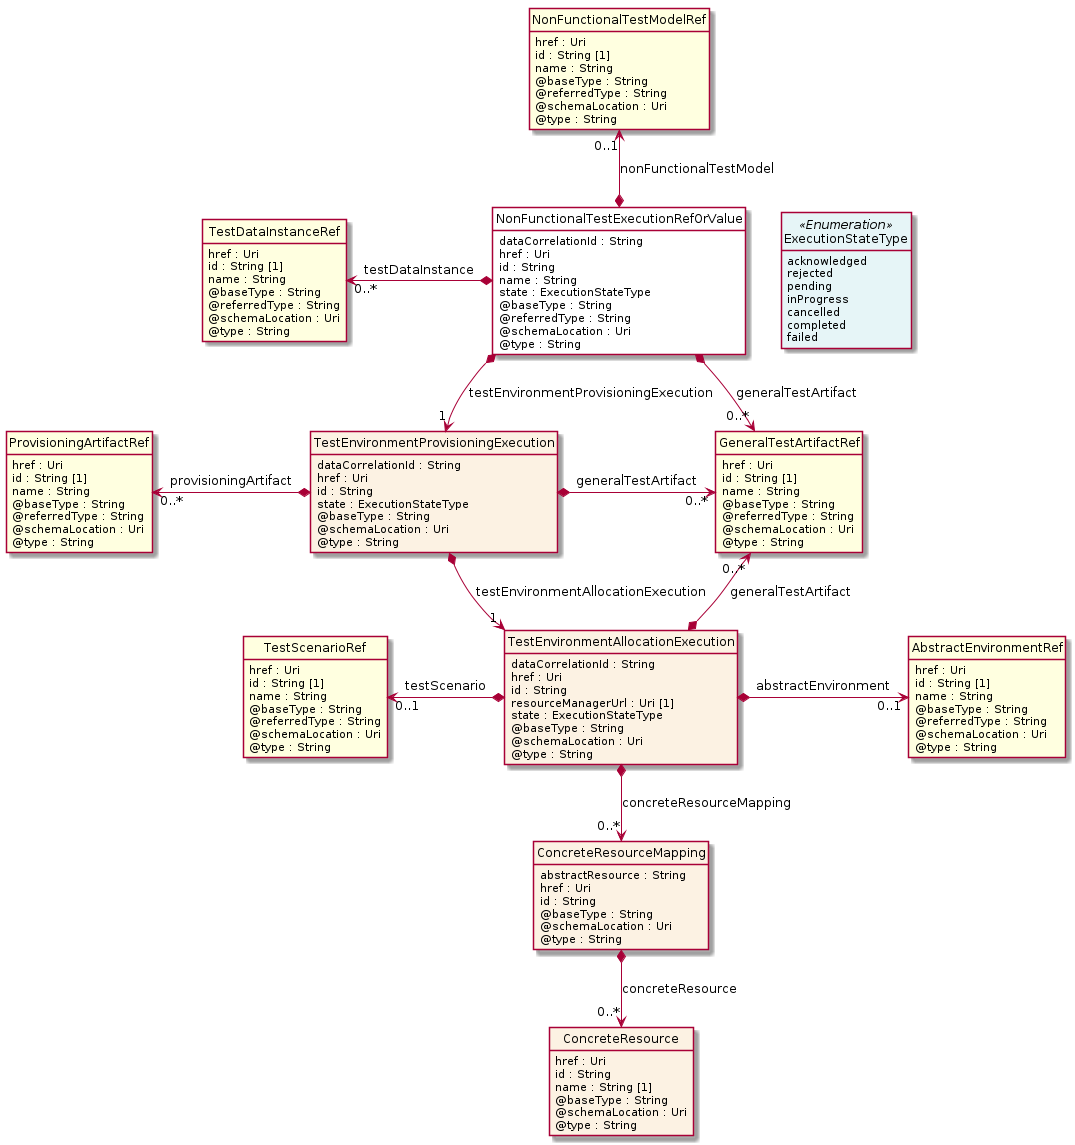

The diagram above was rendered by PlantUML. Its source (embedded in the PNG):
@startuml
hide circle
hide methods
hide stereotype
show <<Enumeration>> stereotype
skinparam class {
   BackgroundColor<<Enumeration>> #E6F5F7
   BackgroundColor<<Ref>> #FFFFE0
   BackgroundColor<<Pivot>> #FFFFFFF
   BackgroundColor<<SimpleType>> #E2F0DA
   BackgroundColor #FCF2E3
}

class NonFunctionalTestExecutionRefOrValue <<Pivot>> {
    dataCorrelationId : String
    href : Uri
    id : String
    name : String
    state : ExecutionStateType
    @baseType : String
    @referredType : String
    @schemaLocation : Uri
    @type : String
}

class GeneralTestArtifactRef  <<Ref>> {
    href : Uri
    id : String [1]
    name : String
    @baseType : String
    @referredType : String
    @schemaLocation : Uri
    @type : String
}

class NonFunctionalTestModelRef  <<Ref>> {
    href : Uri
    id : String [1]
    name : String
    @baseType : String
    @referredType : String
    @schemaLocation : Uri
    @type : String
}

class TestEnvironmentProvisioningExecution  {
    dataCorrelationId : String
    href : Uri
    id : String
    state : ExecutionStateType
    @baseType : String
    @schemaLocation : Uri
    @type : String
}

class ProvisioningArtifactRef  <<Ref>> {
    href : Uri
    id : String [1]
    name : String
    @baseType : String
    @referredType : String
    @schemaLocation : Uri
    @type : String
}

class TestEnvironmentAllocationExecution  {
    dataCorrelationId : String
    href : Uri
    id : String
    resourceManagerUrl : Uri [1]
    state : ExecutionStateType
    @baseType : String
    @schemaLocation : Uri
    @type : String
}

class AbstractEnvironmentRef  <<Ref>> {
    href : Uri
    id : String [1]
    name : String
    @baseType : String
    @referredType : String
    @schemaLocation : Uri
    @type : String
}

class ExecutionStateType <<Enumeration>> {
    acknowledged
    rejected
    pending
    inProgress
    cancelled
    completed
    failed
}

class TestScenarioRef  <<Ref>> {
    href : Uri
    id : String [1]
    name : String
    @baseType : String
    @referredType : String
    @schemaLocation : Uri
    @type : String
}

class ConcreteResourceMapping  {
    abstractResource : String
    href : Uri
    id : String
    @baseType : String
    @schemaLocation : Uri
    @type : String
}

class ConcreteResource  {
    href : Uri
    id : String
    name : String [1]
    @baseType : String
    @schemaLocation : Uri
    @type : String
}

class TestDataInstanceRef  <<Ref>> {
    href : Uri
    id : String [1]
    name : String
    @baseType : String
    @referredType : String
    @schemaLocation : Uri
    @type : String
}

NonFunctionalTestExecutionRefOrValue -right[hidden]-> ExecutionStateType

NonFunctionalTestExecutionRefOrValue *-->  "0..*" GeneralTestArtifactRef : generalTestArtifact

NonFunctionalTestExecutionRefOrValue *-->  "1" TestEnvironmentProvisioningExecution : testEnvironmentProvisioningExecution

TestEnvironmentProvisioningExecution *-->  "1" TestEnvironmentAllocationExecution : testEnvironmentAllocationExecution

GeneralTestArtifactRef "0..*" <--* TestEnvironmentAllocationExecution : generalTestArtifact

TestEnvironmentProvisioningExecution *-right-> "0..*" GeneralTestArtifactRef : generalTestArtifact

TestDataInstanceRef "0..*" <-left-* NonFunctionalTestExecutionRefOrValue : testDataInstance

NonFunctionalTestModelRef "0..1" <--* NonFunctionalTestExecutionRefOrValue : nonFunctionalTestModel

TestScenarioRef "0..1" <-left-* TestEnvironmentAllocationExecution : testScenario

TestEnvironmentAllocationExecution *-right-> "0..1" AbstractEnvironmentRef : abstractEnvironment

TestEnvironmentAllocationExecution *-->  "0..*" ConcreteResourceMapping : concreteResourceMapping

ProvisioningArtifactRef "0..*" <-left-* TestEnvironmentProvisioningExecution : provisioningArtifact

ConcreteResourceMapping *-->  "0..*" ConcreteResource : concreteResource

@enduml